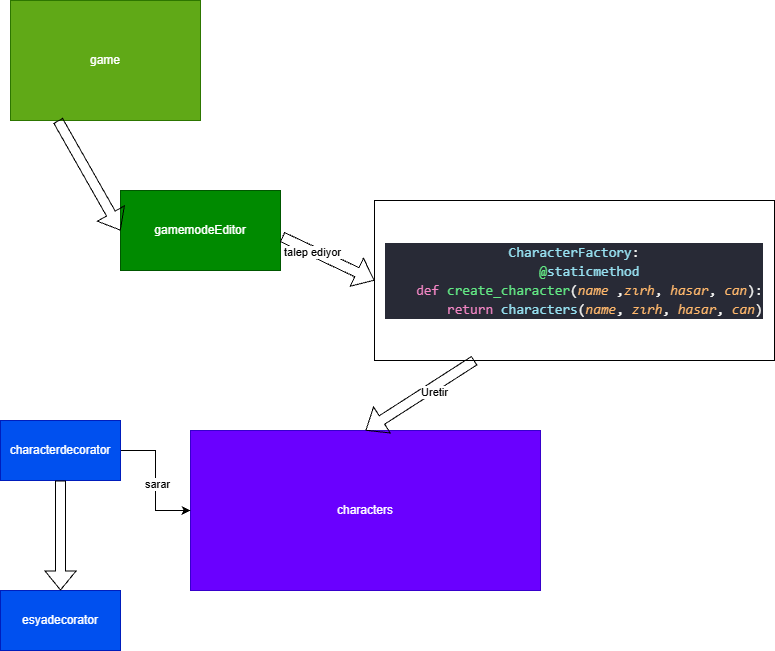

The diagram above was exported from draw.io. Its source (the exported page's mxGraphModel, read from the mxfile embedded in the PNG):
<mxGraphModel dx="1030" dy="562" grid="1" gridSize="10" guides="1" tooltips="1" connect="1" arrows="1" fold="1" page="1" pageScale="1" pageWidth="827" pageHeight="1169" math="0" shadow="0">
  <root>
    <mxCell id="0" />
    <mxCell id="1" parent="0" />
    <mxCell id="f0RRkmT8vg2VSLFL24uI-1" parent="1" style="rounded=0;whiteSpace=wrap;html=1;fillColor=#60a917;fontColor=#ffffff;strokeColor=#2D7600;" value="game" vertex="1">
      <mxGeometry height="120" width="190" x="50" y="60" as="geometry" />
    </mxCell>
    <mxCell id="f0RRkmT8vg2VSLFL24uI-2" parent="1" style="rounded=0;whiteSpace=wrap;html=1;fillColor=#008a00;fontColor=#ffffff;strokeColor=#005700;" value="gamemodeEditor" vertex="1">
      <mxGeometry height="80" width="160" x="160" y="250" as="geometry" />
    </mxCell>
    <mxCell id="f0RRkmT8vg2VSLFL24uI-3" parent="1" style="rounded=0;whiteSpace=wrap;html=1;fillColor=#6a00ff;fontColor=#ffffff;strokeColor=#3700CC;" value="characters" vertex="1">
      <mxGeometry height="160" width="350" x="230" y="490" as="geometry" />
    </mxCell>
    <mxCell id="f0RRkmT8vg2VSLFL24uI-4" edge="1" parent="1" source="f0RRkmT8vg2VSLFL24uI-1" style="shape=flexArrow;endArrow=classic;html=1;rounded=0;exitX=0.25;exitY=1;exitDx=0;exitDy=0;entryX=0;entryY=0.5;entryDx=0;entryDy=0;" target="f0RRkmT8vg2VSLFL24uI-2" value="">
      <mxGeometry height="50" relative="1" width="50" as="geometry">
        <Array as="points" />
        <mxPoint x="390" y="320" as="sourcePoint" />
        <mxPoint x="460" y="320" as="targetPoint" />
      </mxGeometry>
    </mxCell>
    <mxCell id="f0RRkmT8vg2VSLFL24uI-6" edge="1" parent="1" source="f0RRkmT8vg2VSLFL24uI-2" style="shape=flexArrow;endArrow=classic;html=1;rounded=0;exitX=1.01;exitY=0.58;exitDx=0;exitDy=0;exitPerimeter=0;entryX=0;entryY=0.5;entryDx=0;entryDy=0;" target="f0RRkmT8vg2VSLFL24uI-8" value="">
      <mxGeometry height="50" relative="1" width="50" as="geometry">
        <Array as="points" />
        <mxPoint x="380" y="79.5" as="sourcePoint" />
        <mxPoint x="530" y="140" as="targetPoint" />
      </mxGeometry>
    </mxCell>
    <mxCell id="f0RRkmT8vg2VSLFL24uI-9" connectable="0" parent="f0RRkmT8vg2VSLFL24uI-6" style="edgeLabel;html=1;align=center;verticalAlign=middle;resizable=0;points=[];" value="talep ediyor" vertex="1">
      <mxGeometry relative="1" x="-0.3427" y="-1" as="geometry">
        <mxPoint as="offset" />
      </mxGeometry>
    </mxCell>
    <mxCell id="f0RRkmT8vg2VSLFL24uI-8" parent="1" style="rounded=0;whiteSpace=wrap;html=1;" value="&lt;div style=&quot;color: rgb(246, 246, 244); background-color: rgb(40, 42, 54); font-family: Consolas, &amp;quot;Courier New&amp;quot;, monospace; font-size: 14px; line-height: 19px; white-space: pre;&quot;&gt;&lt;div&gt;&lt;span style=&quot;color: #97e1f1;&quot;&gt;CharacterFactory&lt;/span&gt;:&lt;/div&gt;&lt;div&gt;&amp;nbsp; &amp;nbsp; &lt;span style=&quot;color: #62e884;&quot;&gt;@&lt;/span&gt;&lt;span style=&quot;color: #97e1f1;&quot;&gt;staticmethod&lt;/span&gt;&lt;/div&gt;&lt;div&gt;&amp;nbsp; &amp;nbsp; &lt;span style=&quot;color: #f286c4;&quot;&gt;def&lt;/span&gt; &lt;span style=&quot;color: #62e884;&quot;&gt;create_character&lt;/span&gt;(&lt;span style=&quot;color: #ffb86c;font-style: italic;&quot;&gt;name&lt;/span&gt; ,&lt;span style=&quot;color: #ffb86c;font-style: italic;&quot;&gt;zırh&lt;/span&gt;, &lt;span style=&quot;color: #ffb86c;font-style: italic;&quot;&gt;hasar&lt;/span&gt;, &lt;span style=&quot;color: #ffb86c;font-style: italic;&quot;&gt;can&lt;/span&gt;):&lt;/div&gt;&lt;div&gt;&amp;nbsp; &amp;nbsp; &amp;nbsp; &amp;nbsp; &lt;span style=&quot;color: #f286c4;&quot;&gt;return&lt;/span&gt; &lt;span style=&quot;color: #97e1f1;&quot;&gt;characters&lt;/span&gt;(&lt;span style=&quot;color: #ffb86c;font-style: italic;&quot;&gt;name&lt;/span&gt;, &lt;span style=&quot;color: #ffb86c;font-style: italic;&quot;&gt;zırh&lt;/span&gt;, &lt;span style=&quot;color: #ffb86c;font-style: italic;&quot;&gt;hasar&lt;/span&gt;, &lt;span style=&quot;color: #ffb86c;font-style: italic;&quot;&gt;can&lt;/span&gt;)&lt;/div&gt;&lt;/div&gt;" vertex="1">
      <mxGeometry height="160" width="400" x="414" y="260" as="geometry" />
    </mxCell>
    <mxCell id="f0RRkmT8vg2VSLFL24uI-11" edge="1" parent="1" source="f0RRkmT8vg2VSLFL24uI-8" style="shape=flexArrow;endArrow=classic;html=1;rounded=0;entryX=0.5;entryY=0;entryDx=0;entryDy=0;exitX=0.25;exitY=1;exitDx=0;exitDy=0;" target="f0RRkmT8vg2VSLFL24uI-3" value="">
      <mxGeometry height="50" relative="1" width="50" as="geometry">
        <mxPoint x="580" y="430" as="sourcePoint" />
        <mxPoint x="450" y="310" as="targetPoint" />
      </mxGeometry>
    </mxCell>
    <mxCell id="f0RRkmT8vg2VSLFL24uI-12" connectable="0" parent="f0RRkmT8vg2VSLFL24uI-11" style="edgeLabel;html=1;align=center;verticalAlign=middle;resizable=0;points=[];" value="Uretir" vertex="1">
      <mxGeometry relative="1" x="-0.2119" y="5" as="geometry">
        <mxPoint as="offset" />
      </mxGeometry>
    </mxCell>
    <mxCell id="f0RRkmT8vg2VSLFL24uI-22" edge="1" parent="1" source="f0RRkmT8vg2VSLFL24uI-13" style="edgeStyle=orthogonalEdgeStyle;rounded=0;orthogonalLoop=1;jettySize=auto;html=1;exitX=1;exitY=0.5;exitDx=0;exitDy=0;entryX=0;entryY=0.5;entryDx=0;entryDy=0;" target="f0RRkmT8vg2VSLFL24uI-3">
      <mxGeometry relative="1" as="geometry" />
    </mxCell>
    <mxCell id="f0RRkmT8vg2VSLFL24uI-23" connectable="0" parent="f0RRkmT8vg2VSLFL24uI-22" style="edgeLabel;html=1;align=center;verticalAlign=middle;resizable=0;points=[];" value="sarar" vertex="1">
      <mxGeometry relative="1" x="0.0523" y="1" as="geometry">
        <mxPoint as="offset" />
      </mxGeometry>
    </mxCell>
    <mxCell id="f0RRkmT8vg2VSLFL24uI-13" parent="1" style="rounded=0;whiteSpace=wrap;html=1;fillColor=#0050ef;fontColor=#ffffff;strokeColor=#001DBC;" value="characterdecorator" vertex="1">
      <mxGeometry height="60" width="120" x="40" y="480" as="geometry" />
    </mxCell>
    <mxCell id="f0RRkmT8vg2VSLFL24uI-14" parent="1" style="rounded=0;whiteSpace=wrap;html=1;fillColor=#0050ef;fontColor=#ffffff;strokeColor=#001DBC;" value="esyadecorator" vertex="1">
      <mxGeometry height="60" width="120" x="40" y="650" as="geometry" />
    </mxCell>
    <mxCell id="f0RRkmT8vg2VSLFL24uI-19" edge="1" parent="1" source="f0RRkmT8vg2VSLFL24uI-13" style="shape=flexArrow;endArrow=classic;html=1;rounded=0;entryX=0.5;entryY=0;entryDx=0;entryDy=0;exitX=0.5;exitY=1;exitDx=0;exitDy=0;" target="f0RRkmT8vg2VSLFL24uI-14" value="">
      <mxGeometry height="50" relative="1" width="50" as="geometry">
        <mxPoint x="140" y="490" as="sourcePoint" />
        <mxPoint x="170" y="370" as="targetPoint" />
      </mxGeometry>
    </mxCell>
  </root>
</mxGraphModel>